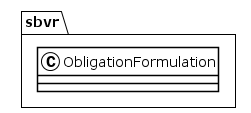

The diagram above was rendered by PlantUML. Its source (embedded in the PNG):
@startuml
!theme plain
package sbvr {
class ObligationFormulation {
}
}
@enduml